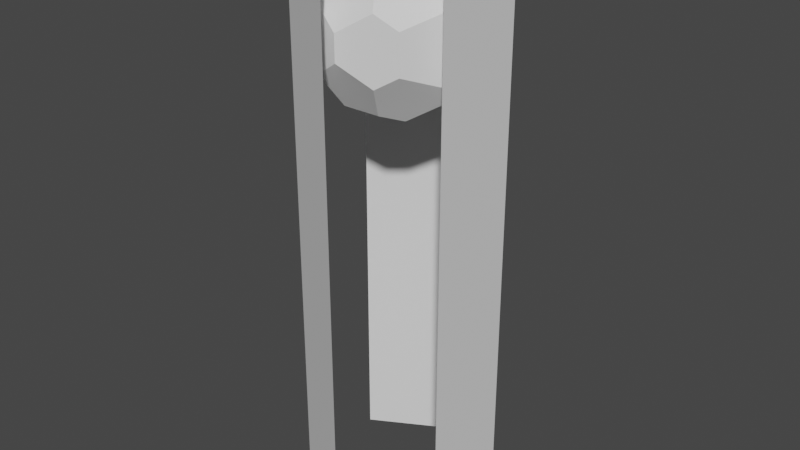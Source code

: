 # Source: Emperor.blend  (saved by Blender 3.6.11; exported with 4.5.12 LTS)
import bpy
from mathutils import Matrix  # noqa: F401  (used for matrix-valued properties, if any)

bpy.ops.wm.read_factory_settings(use_empty=True)
scene = bpy.context.scene
scene.name = 'Scene'

# ---- collections
col_collection = bpy.data.collections.new('Collection'); scene.collection.children.link(col_collection)

# ---- world
world_world = bpy.data.worlds.new('World'); scene.world = world_world
world_world.use_nodes = True; world_world.node_tree.nodes.clear()
_N = world_world.node_tree.nodes; _L = world_world.node_tree.links
n0 = _N.new('ShaderNodeOutputWorld'); n0.name = 'World Output'; n0.location = (300, 300)
n1 = _N.new('ShaderNodeBackground'); n1.name = 'Background'; n1.location = (10, 300)
n1.inputs[0].default_value = (0.05088, 0.05088, 0.05088, 1.0)
_L.new(n1.outputs[0], n0.inputs[0])
n0.is_active_output = True
world_world.color = (0.05088, 0.05088, 0.05088)
world_world.use_sun_shadow = False
world_world.sun_shadow_jitter_overblur = 0.0

# ---- meshes
me_circle = bpy.data.meshes.new('Circle')
me_circle.from_pydata([(0.0, 1.0, 0.0), (-0.866, 0.5, 0.0), (-0.866, -0.5, 0.0), (0.0, -1.0, 0.0), (0.866, -0.5, 0.0), (0.866, 0.5, 0.0), (0.0, 1.0, 6.04), (-0.866, 0.5, 6.04), (-0.866, -0.5, 6.04), (0.0, -1.0, 6.04), (0.866, -0.5, 6.04), (0.866, 0.5, 6.04)], [(2, 1), (4, 3), (0, 5)], [(4, 5, 11, 10), (2, 3, 9, 8), (0, 1, 7, 6)])
_uv = me_circle.uv_layers.new(name='UVMap')
_uv.uv.foreach_set('vector', [0.0, 0.0, 0.0, 0.0, 0.0, 0.0, 0.0, 0.0, 0.0, 0.0, 0.0, 0.0, 0.0, 0.0, 0.0, 0.0, 0.0, 0.0, 0.0, 0.0, 0.0, 0.0, 0.0, 0.0])
me_circle.update()
me_circle_001 = bpy.data.meshes.new('Circle.001')
me_circle_001.from_pydata([(0.0, 1.0, 0.0), (-0.1951, 0.9808, 0.0), (-0.3827, 0.9239, 0.0), (-0.5556, 0.8315, 0.0), (-0.7071, 0.7071, 0.0), (-0.8315, 0.5556, 0.0), (-0.9239, 0.3827, 0.0), (-0.9808, 0.1951, 0.0), (-1.0, 0.0, 0.0), (-0.9808, -0.1951, 0.0), (-0.9239, -0.3827, 0.0), (-0.8315, -0.5556, 0.0), (-0.7071, -0.7071, 0.0), (-0.5556, -0.8315, 0.0), (-0.3827, -0.9239, 0.0), (-0.1951, -0.9808, 0.0), (0.0, -1.0, 0.0), (0.1951, -0.9808, 0.0), (0.3827, -0.9239, 0.0), (0.5556, -0.8315, 0.0), (0.7071, -0.7071, 0.0), (0.8315, -0.5556, 0.0), (0.9239, -0.3827, 0.0), (0.9808, -0.1951, 0.0), (1.0, 0.0, 0.0), (0.9808, 0.1951, 0.0), (0.9239, 0.3827, 0.0), (0.8315, 0.5556, 0.0), (0.7071, 0.7071, 0.0), (0.5556, 0.8315, 0.0), (0.3827, 0.9239, 0.0), (0.1951, 0.9808, 0.0)], [(1, 0), (2, 1), (3, 2), (4, 3), (5, 4), (6, 5), (7, 6), (8, 7), (9, 8), (10, 9), (11, 10), (12, 11), (13, 12), (14, 13), (15, 14), (16, 15), (17, 16), (18, 17), (19, 18), (20, 19), (21, 20), (22, 21), (23, 22), (24, 23), (25, 24), (26, 25), (27, 26), (28, 27), (29, 28), (30, 29), (31, 30), (0, 31)], [])
_uv = me_circle_001.uv_layers.new(name='UVMap')
_uv.uv.foreach_set('vector', [])
me_circle_001.update()
me_solid = bpy.data.meshes.new('Solid')
me_solid.from_pydata([(0.7288, 0.3286, 0.319), (0.8507, 0.1314, 0.0), (0.7288, 0.3286, -0.319), (0.5317, 0.6476, -0.1971), (0.5317, 0.6476, 0.1971), (-0.5317, 0.6476, 0.1971), (-0.5317, 0.6476, -0.1971), (-0.7288, 0.3286, -0.319), (-0.8507, 0.1314, 0.0), (-0.7288, 0.3286, 0.319), (0.5317, -0.6476, 0.1971), (0.5317, -0.6476, -0.1971), (0.7288, -0.3286, -0.319), (0.8507, -0.1314, 0.0), (0.7288, -0.3286, 0.319), (-0.7288, -0.3286, 0.319), (-0.8507, -0.1314, 0.0), (-0.7288, -0.3286, -0.319), (-0.5317, -0.6476, -0.1971), (-0.5317, -0.6476, 0.1971), (0.3286, 0.319, 0.7288), (0.1314, 0.0, 0.8507), (0.3286, -0.319, 0.7288), (0.6476, -0.1971, 0.5317), (0.6476, 0.1971, 0.5317), (0.6476, 0.1971, -0.5317), (0.6476, -0.1971, -0.5317), (0.3286, -0.319, -0.7288), (0.1314, 0.0, -0.8507), (0.3286, 0.319, -0.7288), (-0.6476, 0.1971, 0.5317), (-0.6476, -0.1971, 0.5317), (-0.3286, -0.319, 0.7288), (-0.1314, 0.0, 0.8507), (-0.3286, 0.319, 0.7288), (-0.3286, 0.319, -0.7288), (-0.1314, 0.0, -0.8507), (-0.3286, -0.319, -0.7288), (-0.6476, -0.1971, -0.5317), (-0.6476, 0.1971, -0.5317), (0.319, 0.7288, 0.3286), (0.0, 0.8507, 0.1314), (-0.319, 0.7288, 0.3286), (-0.1971, 0.5317, 0.6476), (0.1971, 0.5317, 0.6476), (0.1971, -0.5317, 0.6476), (-0.1971, -0.5317, 0.6476), (-0.319, -0.7288, 0.3286), (0.0, -0.8507, 0.1314), (0.319, -0.7288, 0.3286), (0.1971, 0.5317, -0.6476), (-0.1971, 0.5317, -0.6476), (-0.319, 0.7288, -0.3286), (0.0, 0.8507, -0.1314), (0.319, 0.7288, -0.3286), (0.319, -0.7288, -0.3286), (0.0, -0.8507, -0.1314), (-0.319, -0.7288, -0.3286), (-0.1971, -0.5317, -0.6476), (0.1971, -0.5317, -0.6476)], [], [(0, 1, 3, 4), (1, 2, 3), (5, 6, 8, 9), (6, 7, 8), (10, 11, 13, 14), (11, 12, 13), (15, 16, 18, 19), (16, 17, 18), (20, 21, 23, 24), (21, 22, 23), (25, 26, 28, 29), (26, 27, 28), (30, 31, 33, 34), (31, 32, 33), (35, 36, 38, 39), (36, 37, 38), (40, 41, 43, 44), (41, 42, 43), (45, 46, 48, 49), (46, 47, 48), (50, 51, 53, 54), (51, 52, 53), (55, 56, 58, 59), (56, 57, 58), (0, 4, 20, 24), (4, 40, 44, 20), (3, 2, 50, 54), (2, 25, 29, 50), (10, 14, 45, 49), (14, 23, 22, 45), (12, 11, 27, 26), (11, 55, 59, 27), (5, 9, 43, 42), (9, 30, 34, 43), (7, 6, 35, 39), (6, 52, 51, 35), (15, 19, 32, 31), (19, 47, 46, 32), (18, 17, 58, 57), (17, 38, 37, 58), (4, 3, 41, 40), (3, 54, 53, 41), (6, 5, 53, 52), (5, 42, 41, 53), (11, 10, 56, 55), (10, 49, 48, 56), (19, 18, 48, 47), (18, 57, 56, 48), (24, 23, 1, 0), (23, 14, 13, 1), (26, 25, 13, 12), (25, 2, 1, 13), (31, 30, 16, 15), (30, 9, 8, 16), (39, 38, 8, 7), (38, 17, 16, 8), (44, 43, 21, 20), (43, 34, 33, 21), (46, 45, 33, 32), (45, 22, 21, 33), (51, 50, 36, 35), (50, 29, 28, 36), (59, 58, 28, 27), (58, 37, 36, 28)])
me_solid.update()

# ---- objects
ob_circle = bpy.data.objects.new('Circle', me_circle)
ob_circle_001 = bpy.data.objects.new('Circle.001', me_circle_001)
ob_solid = bpy.data.objects.new('Solid', me_solid)

# ---- transforms, parenting, visibility, modifiers, constraints
ob_circle.location = (0.0, 0.0, 0.0)
ob_circle_001.location = (0.0, 0.0, 0.0)
ob_circle_001.scale = (0.5, 0.5, 0.5)
ob_solid.location = (0.0, 0.0, 5.0)

# ---- collection membership
col_collection.objects.link(ob_circle)
col_collection.objects.link(ob_circle_001)
col_collection.objects.link(ob_solid)

# ---- scene / render settings (as saved in the file)
scene.frame_start = 1; scene.frame_end = 250; scene.frame_set(1)
scene.render.engine = 'BLENDER_EEVEE_NEXT'
scene.cycles.sampling_pattern = 'TABULATED_SOBOL'
scene.view_settings.view_transform = 'Filmic'
bpy.context.view_layer.update()

# ---- added for rendering (the .blend has no active camera and no usable light): camera, sun
cam_auto = bpy.data.cameras.new('AutoCamera')
cam_auto.lens = 50.0
cam_auto.sensor_width = 36.0
cam_auto.clip_end = 1000.0
ob_auto_camera = bpy.data.objects.new('AutoCamera', cam_auto)
scene.collection.objects.link(ob_auto_camera)
ob_auto_camera.location = (6.10063, -7.32075, 7.90029)
ob_auto_camera.rotation_euler = (1.09748, -7.21219e-08, 0.694738)
scene.camera = ob_auto_camera
light_auto_sun = bpy.data.lights.new('AutoSun', 'SUN')
light_auto_sun.energy = 3.0
light_auto_sun.angle = 0.0523599
ob_auto_sun = bpy.data.objects.new('AutoSun', light_auto_sun)
scene.collection.objects.link(ob_auto_sun)
ob_auto_sun.rotation_euler = (0.872665, 0.174533, 0.523599)
bpy.context.view_layer.update()
